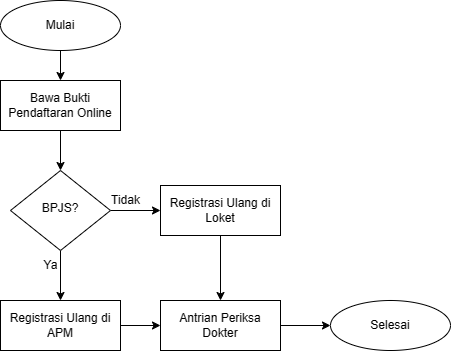

The diagram above was exported from draw.io. Its source (the exported page's mxGraphModel, read from the mxfile embedded in the PNG):
<mxGraphModel dx="986" dy="459" grid="1" gridSize="10" guides="1" tooltips="1" connect="1" arrows="1" fold="1" page="1" pageScale="1" pageWidth="850" pageHeight="1100" math="0" shadow="0">
  <root>
    <mxCell id="0" />
    <mxCell id="1" parent="0" />
    <mxCell id="kL9Rh1otqqr84f-sxkwJ-4" style="edgeStyle=orthogonalEdgeStyle;rounded=0;orthogonalLoop=1;jettySize=auto;html=1;exitX=0.5;exitY=1;exitDx=0;exitDy=0;entryX=0.5;entryY=0;entryDx=0;entryDy=0;" parent="1" source="kL9Rh1otqqr84f-sxkwJ-15" target="kL9Rh1otqqr84f-sxkwJ-1" edge="1">
      <mxGeometry relative="1" as="geometry">
        <mxPoint x="220" y="250" as="sourcePoint" />
      </mxGeometry>
    </mxCell>
    <mxCell id="kL9Rh1otqqr84f-sxkwJ-16" style="edgeStyle=orthogonalEdgeStyle;rounded=0;orthogonalLoop=1;jettySize=auto;html=1;exitX=0.5;exitY=1;exitDx=0;exitDy=0;entryX=0.5;entryY=0;entryDx=0;entryDy=0;" parent="1" source="zmayTib_xtstBY5-U97m-3" target="kL9Rh1otqqr84f-sxkwJ-15" edge="1">
      <mxGeometry relative="1" as="geometry" />
    </mxCell>
    <mxCell id="zmayTib_xtstBY5-U97m-3" value="Mulai" style="ellipse;whiteSpace=wrap;html=1;" parent="1" vertex="1">
      <mxGeometry x="160" y="120" width="120" height="50" as="geometry" />
    </mxCell>
    <mxCell id="kL9Rh1otqqr84f-sxkwJ-9" style="edgeStyle=orthogonalEdgeStyle;rounded=0;orthogonalLoop=1;jettySize=auto;html=1;exitX=0.5;exitY=1;exitDx=0;exitDy=0;entryX=0.5;entryY=0;entryDx=0;entryDy=0;" parent="1" source="kL9Rh1otqqr84f-sxkwJ-1" target="kL9Rh1otqqr84f-sxkwJ-2" edge="1">
      <mxGeometry relative="1" as="geometry">
        <mxPoint x="220" y="410" as="targetPoint" />
      </mxGeometry>
    </mxCell>
    <mxCell id="kL9Rh1otqqr84f-sxkwJ-13" style="edgeStyle=orthogonalEdgeStyle;rounded=0;orthogonalLoop=1;jettySize=auto;html=1;exitX=1;exitY=0.5;exitDx=0;exitDy=0;entryX=0;entryY=0.5;entryDx=0;entryDy=0;" parent="1" source="kL9Rh1otqqr84f-sxkwJ-1" target="kL9Rh1otqqr84f-sxkwJ-7" edge="1">
      <mxGeometry relative="1" as="geometry" />
    </mxCell>
    <mxCell id="kL9Rh1otqqr84f-sxkwJ-1" value="BPJS?" style="rhombus;whiteSpace=wrap;html=1;shadow=0;fontFamily=Helvetica;fontSize=12;align=center;strokeWidth=1;spacing=6;spacingTop=-4;" parent="1" vertex="1">
      <mxGeometry x="170" y="290" width="100" height="80" as="geometry" />
    </mxCell>
    <mxCell id="kL9Rh1otqqr84f-sxkwJ-20" style="edgeStyle=orthogonalEdgeStyle;rounded=0;orthogonalLoop=1;jettySize=auto;html=1;exitX=1;exitY=0.5;exitDx=0;exitDy=0;entryX=0;entryY=0.5;entryDx=0;entryDy=0;" parent="1" source="kL9Rh1otqqr84f-sxkwJ-2" target="kL9Rh1otqqr84f-sxkwJ-18" edge="1">
      <mxGeometry relative="1" as="geometry" />
    </mxCell>
    <mxCell id="kL9Rh1otqqr84f-sxkwJ-2" value="Registrasi Ulang di APM" style="rounded=0;whiteSpace=wrap;html=1;" parent="1" vertex="1">
      <mxGeometry x="160" y="420" width="120" height="50" as="geometry" />
    </mxCell>
    <mxCell id="kL9Rh1otqqr84f-sxkwJ-19" style="edgeStyle=orthogonalEdgeStyle;rounded=0;orthogonalLoop=1;jettySize=auto;html=1;exitX=0.5;exitY=1;exitDx=0;exitDy=0;entryX=0.5;entryY=0;entryDx=0;entryDy=0;" parent="1" source="kL9Rh1otqqr84f-sxkwJ-7" target="kL9Rh1otqqr84f-sxkwJ-18" edge="1">
      <mxGeometry relative="1" as="geometry" />
    </mxCell>
    <mxCell id="kL9Rh1otqqr84f-sxkwJ-7" value="Registrasi Ulang di Loket" style="rounded=0;whiteSpace=wrap;html=1;" parent="1" vertex="1">
      <mxGeometry x="320" y="305" width="120" height="50" as="geometry" />
    </mxCell>
    <mxCell id="kL9Rh1otqqr84f-sxkwJ-10" value="Ya" style="text;html=1;align=center;verticalAlign=middle;resizable=0;points=[];autosize=1;strokeColor=none;fillColor=none;" parent="1" vertex="1">
      <mxGeometry x="190" y="370" width="40" height="30" as="geometry" />
    </mxCell>
    <mxCell id="kL9Rh1otqqr84f-sxkwJ-14" value="Tidak" style="text;html=1;align=center;verticalAlign=middle;resizable=0;points=[];autosize=1;strokeColor=none;fillColor=none;" parent="1" vertex="1">
      <mxGeometry x="260" y="305" width="50" height="30" as="geometry" />
    </mxCell>
    <mxCell id="kL9Rh1otqqr84f-sxkwJ-15" value="Bawa Bukti Pendaftaran Online" style="rounded=0;whiteSpace=wrap;html=1;" parent="1" vertex="1">
      <mxGeometry x="160" y="200" width="120" height="50" as="geometry" />
    </mxCell>
    <mxCell id="kL9Rh1otqqr84f-sxkwJ-22" style="edgeStyle=orthogonalEdgeStyle;rounded=0;orthogonalLoop=1;jettySize=auto;html=1;exitX=1;exitY=0.5;exitDx=0;exitDy=0;entryX=0;entryY=0.5;entryDx=0;entryDy=0;" parent="1" source="kL9Rh1otqqr84f-sxkwJ-18" target="kL9Rh1otqqr84f-sxkwJ-21" edge="1">
      <mxGeometry relative="1" as="geometry" />
    </mxCell>
    <mxCell id="kL9Rh1otqqr84f-sxkwJ-18" value="Antrian Periksa Dokter" style="rounded=0;whiteSpace=wrap;html=1;" parent="1" vertex="1">
      <mxGeometry x="320" y="420" width="120" height="50" as="geometry" />
    </mxCell>
    <mxCell id="kL9Rh1otqqr84f-sxkwJ-21" value="Selesai" style="ellipse;whiteSpace=wrap;html=1;" parent="1" vertex="1">
      <mxGeometry x="490" y="420" width="120" height="50" as="geometry" />
    </mxCell>
  </root>
</mxGraphModel>